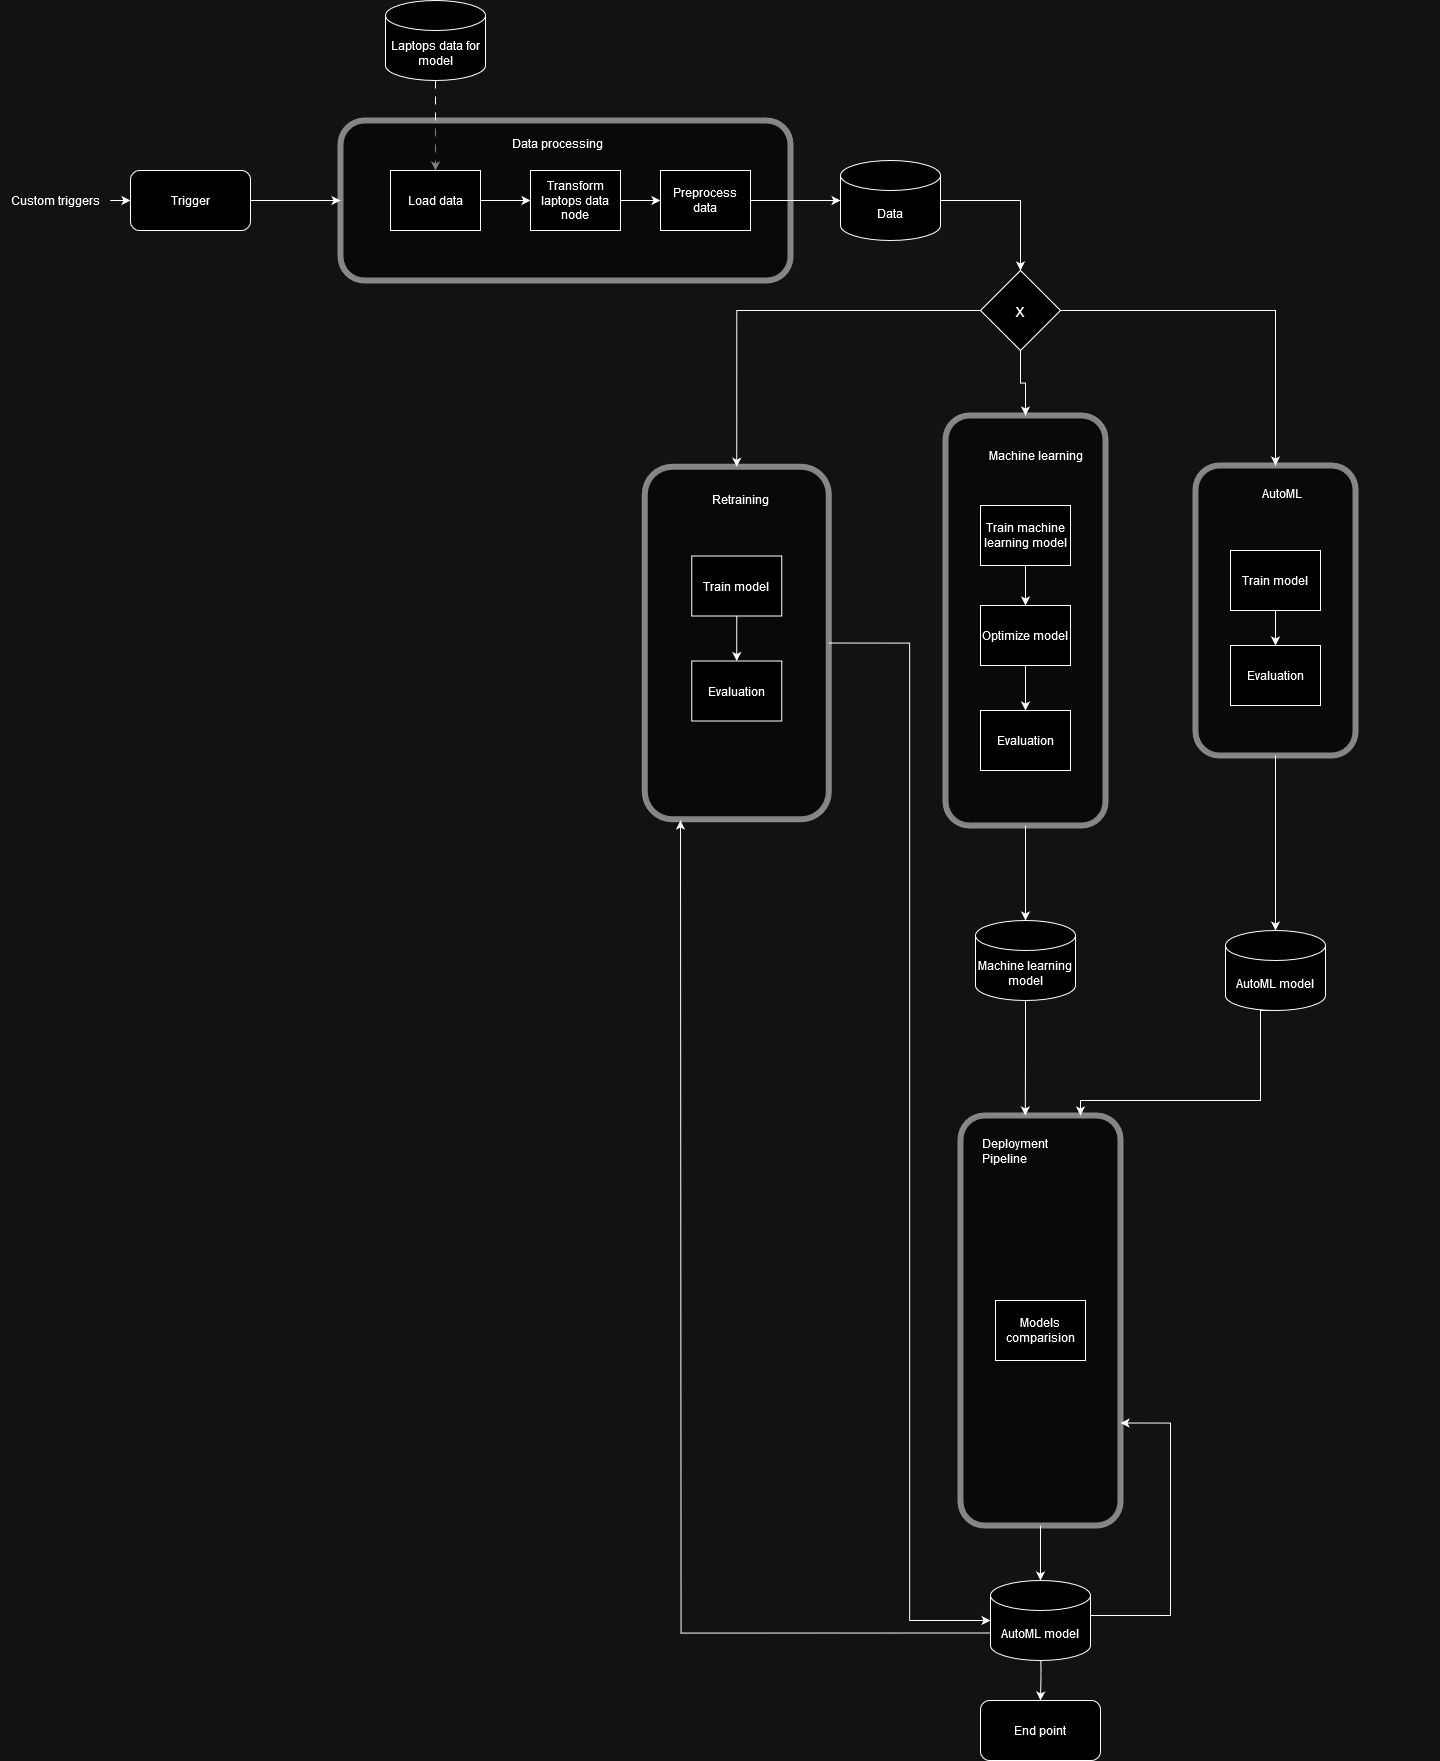

The diagram above was exported from draw.io. Its source (the exported page's mxGraphModel, read from the mxfile embedded in the PNG):
<mxGraphModel dx="3058" dy="2338" grid="1" gridSize="10" guides="1" tooltips="1" connect="1" arrows="1" fold="1" page="1" pageScale="1" pageWidth="827" pageHeight="1169" math="0" shadow="0">
  <root>
    <mxCell id="0" />
    <mxCell id="1" parent="0" />
    <mxCell id="Biy1LBDrTHuNdbwQONeq-2" value="" style="rounded=1;whiteSpace=wrap;html=1;opacity=50;strokeWidth=6;rotation=90;" parent="1" vertex="1">
      <mxGeometry x="800" y="470" width="290" height="160" as="geometry" />
    </mxCell>
    <mxCell id="Biy1LBDrTHuNdbwQONeq-96" style="edgeStyle=orthogonalEdgeStyle;rounded=0;orthogonalLoop=1;jettySize=auto;html=1;" parent="1" source="2etZb0u9Lvj9bVslhb5w-6" target="OwJMiTqVDSSDJoAkTTLN-2" edge="1">
      <mxGeometry relative="1" as="geometry" />
    </mxCell>
    <mxCell id="2etZb0u9Lvj9bVslhb5w-6" value="" style="rounded=1;whiteSpace=wrap;html=1;opacity=50;strokeWidth=6;rotation=90;" parent="1" vertex="1">
      <mxGeometry x="490" y="480" width="410" height="160" as="geometry" />
    </mxCell>
    <mxCell id="2etZb0u9Lvj9bVslhb5w-37" value="" style="edgeStyle=orthogonalEdgeStyle;rounded=0;orthogonalLoop=1;jettySize=auto;html=1;" parent="1" source="2etZb0u9Lvj9bVslhb5w-5" target="2etZb0u9Lvj9bVslhb5w-13" edge="1">
      <mxGeometry relative="1" as="geometry" />
    </mxCell>
    <mxCell id="2etZb0u9Lvj9bVslhb5w-5" value="Train machine learning model" style="rounded=0;whiteSpace=wrap;html=1;" parent="1" vertex="1">
      <mxGeometry x="650" y="445" width="90" height="60" as="geometry" />
    </mxCell>
    <mxCell id="2etZb0u9Lvj9bVslhb5w-7" value="Machine learning" style="text;html=1;align=center;verticalAlign=middle;resizable=0;points=[];autosize=1;strokeColor=none;fillColor=none;" parent="1" vertex="1">
      <mxGeometry x="650" y="380" width="110" height="30" as="geometry" />
    </mxCell>
    <mxCell id="Biy1LBDrTHuNdbwQONeq-13" style="edgeStyle=orthogonalEdgeStyle;rounded=0;orthogonalLoop=1;jettySize=auto;html=1;entryX=0.5;entryY=0;entryDx=0;entryDy=0;" parent="1" source="2etZb0u9Lvj9bVslhb5w-13" target="2etZb0u9Lvj9bVslhb5w-15" edge="1">
      <mxGeometry relative="1" as="geometry" />
    </mxCell>
    <mxCell id="2etZb0u9Lvj9bVslhb5w-13" value="Optimize model" style="rounded=0;whiteSpace=wrap;html=1;" parent="1" vertex="1">
      <mxGeometry x="650" y="545" width="90" height="60" as="geometry" />
    </mxCell>
    <mxCell id="2etZb0u9Lvj9bVslhb5w-15" value="Evaluation" style="rounded=0;whiteSpace=wrap;html=1;" parent="1" vertex="1">
      <mxGeometry x="650" y="650" width="90" height="60" as="geometry" />
    </mxCell>
    <mxCell id="2etZb0u9Lvj9bVslhb5w-19" value="Laptops data for model" style="shape=cylinder3;whiteSpace=wrap;html=1;boundedLbl=1;backgroundOutline=1;size=15;" parent="1" vertex="1">
      <mxGeometry x="55" y="-60" width="100" height="80" as="geometry" />
    </mxCell>
    <mxCell id="2etZb0u9Lvj9bVslhb5w-20" style="edgeStyle=orthogonalEdgeStyle;rounded=0;orthogonalLoop=1;jettySize=auto;html=1;dashed=1;dashPattern=8 8;entryX=0.5;entryY=0;entryDx=0;entryDy=0;" parent="1" source="2etZb0u9Lvj9bVslhb5w-19" target="Biy1LBDrTHuNdbwQONeq-61" edge="1">
      <mxGeometry relative="1" as="geometry">
        <mxPoint x="105" y="442" as="targetPoint" />
      </mxGeometry>
    </mxCell>
    <mxCell id="Biy1LBDrTHuNdbwQONeq-84" value="" style="edgeStyle=orthogonalEdgeStyle;rounded=0;orthogonalLoop=1;jettySize=auto;html=1;" parent="1" source="2etZb0u9Lvj9bVslhb5w-25" target="Biy1LBDrTHuNdbwQONeq-59" edge="1">
      <mxGeometry relative="1" as="geometry" />
    </mxCell>
    <mxCell id="2etZb0u9Lvj9bVslhb5w-25" value="Trigger" style="rounded=1;whiteSpace=wrap;html=1;" parent="1" vertex="1">
      <mxGeometry x="-200" y="110" width="120" height="60" as="geometry" />
    </mxCell>
    <mxCell id="2etZb0u9Lvj9bVslhb5w-29" value="" style="edgeStyle=orthogonalEdgeStyle;rounded=0;orthogonalLoop=1;jettySize=auto;html=1;" parent="1" source="2etZb0u9Lvj9bVslhb5w-28" target="2etZb0u9Lvj9bVslhb5w-25" edge="1">
      <mxGeometry relative="1" as="geometry" />
    </mxCell>
    <mxCell id="2etZb0u9Lvj9bVslhb5w-28" value="Custom triggers" style="text;html=1;align=center;verticalAlign=middle;resizable=0;points=[];autosize=1;strokeColor=none;fillColor=none;" parent="1" vertex="1">
      <mxGeometry x="-330" y="125" width="110" height="30" as="geometry" />
    </mxCell>
    <mxCell id="Biy1LBDrTHuNdbwQONeq-93" style="edgeStyle=orthogonalEdgeStyle;rounded=0;orthogonalLoop=1;jettySize=auto;html=1;entryX=0;entryY=0.595;entryDx=0;entryDy=0;entryPerimeter=0;" parent="1" source="OwJMiTqVDSSDJoAkTTLN-2" target="Biy1LBDrTHuNdbwQONeq-86" edge="1">
      <mxGeometry relative="1" as="geometry">
        <Array as="points" />
      </mxGeometry>
    </mxCell>
    <mxCell id="OwJMiTqVDSSDJoAkTTLN-2" value="Machine learning model" style="shape=cylinder3;whiteSpace=wrap;html=1;boundedLbl=1;backgroundOutline=1;size=15;" parent="1" vertex="1">
      <mxGeometry x="645" y="860" width="100" height="80" as="geometry" />
    </mxCell>
    <mxCell id="68z2ncb23zhuunnSx6w_-13" value="" style="edgeStyle=orthogonalEdgeStyle;rounded=0;orthogonalLoop=1;jettySize=auto;html=1;" parent="1" target="68z2ncb23zhuunnSx6w_-11" edge="1">
      <mxGeometry relative="1" as="geometry">
        <mxPoint x="710" y="1585" as="sourcePoint" />
      </mxGeometry>
    </mxCell>
    <mxCell id="KLW-WMmXijgToRqwenS8-1" style="edgeStyle=orthogonalEdgeStyle;rounded=0;orthogonalLoop=1;jettySize=auto;html=1;entryX=0.75;entryY=0;entryDx=0;entryDy=0;exitX=1;exitY=0.5;exitDx=0;exitDy=0;exitPerimeter=0;" edge="1" parent="1" source="KLW-WMmXijgToRqwenS8-19" target="Biy1LBDrTHuNdbwQONeq-86">
      <mxGeometry relative="1" as="geometry">
        <mxPoint x="880" y="1310" as="targetPoint" />
        <mxPoint x="770" y="1555" as="sourcePoint" />
        <Array as="points">
          <mxPoint x="760" y="1555" />
          <mxPoint x="840" y="1555" />
          <mxPoint x="840" y="1363" />
        </Array>
      </mxGeometry>
    </mxCell>
    <mxCell id="KLW-WMmXijgToRqwenS8-16" style="edgeStyle=orthogonalEdgeStyle;rounded=0;orthogonalLoop=1;jettySize=auto;html=1;exitX=0;exitY=0;exitDx=0;exitDy=52.5;exitPerimeter=0;" edge="1" parent="1" source="KLW-WMmXijgToRqwenS8-19">
      <mxGeometry relative="1" as="geometry">
        <mxPoint x="350" y="760" as="targetPoint" />
        <mxPoint x="650" y="1555" as="sourcePoint" />
      </mxGeometry>
    </mxCell>
    <mxCell id="68z2ncb23zhuunnSx6w_-11" value="End point" style="rounded=1;whiteSpace=wrap;html=1;" parent="1" vertex="1">
      <mxGeometry x="650" y="1640" width="120" height="60" as="geometry" />
    </mxCell>
    <mxCell id="Biy1LBDrTHuNdbwQONeq-73" value="" style="edgeStyle=orthogonalEdgeStyle;rounded=0;orthogonalLoop=1;jettySize=auto;html=1;" parent="1" source="Biy1LBDrTHuNdbwQONeq-1" target="Biy1LBDrTHuNdbwQONeq-72" edge="1">
      <mxGeometry relative="1" as="geometry" />
    </mxCell>
    <mxCell id="Biy1LBDrTHuNdbwQONeq-1" value="Train model" style="rounded=0;whiteSpace=wrap;html=1;" parent="1" vertex="1">
      <mxGeometry x="900" y="490" width="90" height="60" as="geometry" />
    </mxCell>
    <mxCell id="Biy1LBDrTHuNdbwQONeq-26" value="AutoML" style="text;whiteSpace=wrap;html=1;" parent="1" vertex="1">
      <mxGeometry x="930" y="420" width="180" height="40" as="geometry" />
    </mxCell>
    <mxCell id="Biy1LBDrTHuNdbwQONeq-91" style="edgeStyle=orthogonalEdgeStyle;rounded=0;orthogonalLoop=1;jettySize=auto;html=1;entryX=0;entryY=0.25;entryDx=0;entryDy=0;exitX=0.5;exitY=1;exitDx=0;exitDy=0;exitPerimeter=0;" parent="1" source="Biy1LBDrTHuNdbwQONeq-30" target="Biy1LBDrTHuNdbwQONeq-86" edge="1">
      <mxGeometry relative="1" as="geometry">
        <mxPoint x="710" y="1050.0000000000005" as="targetPoint" />
        <Array as="points">
          <mxPoint x="930" y="1040" />
          <mxPoint x="750" y="1040" />
        </Array>
      </mxGeometry>
    </mxCell>
    <mxCell id="Biy1LBDrTHuNdbwQONeq-30" value="AutoML model" style="shape=cylinder3;whiteSpace=wrap;html=1;boundedLbl=1;backgroundOutline=1;size=15;" parent="1" vertex="1">
      <mxGeometry x="895" y="870" width="100" height="80" as="geometry" />
    </mxCell>
    <mxCell id="Biy1LBDrTHuNdbwQONeq-59" value="" style="rounded=1;whiteSpace=wrap;html=1;opacity=50;strokeWidth=6;" parent="1" vertex="1">
      <mxGeometry x="10" y="60" width="450" height="160" as="geometry" />
    </mxCell>
    <mxCell id="Biy1LBDrTHuNdbwQONeq-60" value="Data processing" style="text;whiteSpace=wrap;html=1;" parent="1" vertex="1">
      <mxGeometry x="180" y="70" width="180" height="40" as="geometry" />
    </mxCell>
    <mxCell id="Biy1LBDrTHuNdbwQONeq-64" value="" style="edgeStyle=orthogonalEdgeStyle;rounded=0;orthogonalLoop=1;jettySize=auto;html=1;" parent="1" source="Biy1LBDrTHuNdbwQONeq-61" target="Biy1LBDrTHuNdbwQONeq-62" edge="1">
      <mxGeometry relative="1" as="geometry" />
    </mxCell>
    <mxCell id="Biy1LBDrTHuNdbwQONeq-61" value="Load data" style="rounded=0;whiteSpace=wrap;html=1;" parent="1" vertex="1">
      <mxGeometry x="60" y="110" width="90" height="60" as="geometry" />
    </mxCell>
    <mxCell id="Biy1LBDrTHuNdbwQONeq-65" value="" style="edgeStyle=orthogonalEdgeStyle;rounded=0;orthogonalLoop=1;jettySize=auto;html=1;" parent="1" source="Biy1LBDrTHuNdbwQONeq-62" target="Biy1LBDrTHuNdbwQONeq-63" edge="1">
      <mxGeometry relative="1" as="geometry" />
    </mxCell>
    <mxCell id="Biy1LBDrTHuNdbwQONeq-62" value="Transform laptops data node" style="rounded=0;whiteSpace=wrap;html=1;" parent="1" vertex="1">
      <mxGeometry x="200" y="110" width="90" height="60" as="geometry" />
    </mxCell>
    <mxCell id="Biy1LBDrTHuNdbwQONeq-70" value="" style="edgeStyle=orthogonalEdgeStyle;rounded=0;orthogonalLoop=1;jettySize=auto;html=1;" parent="1" source="Biy1LBDrTHuNdbwQONeq-63" target="Biy1LBDrTHuNdbwQONeq-69" edge="1">
      <mxGeometry relative="1" as="geometry" />
    </mxCell>
    <mxCell id="Biy1LBDrTHuNdbwQONeq-63" value="Preprocess data" style="rounded=0;whiteSpace=wrap;html=1;" parent="1" vertex="1">
      <mxGeometry x="330" y="110" width="90" height="60" as="geometry" />
    </mxCell>
    <mxCell id="Biy1LBDrTHuNdbwQONeq-78" style="edgeStyle=orthogonalEdgeStyle;rounded=0;orthogonalLoop=1;jettySize=auto;html=1;entryX=0.5;entryY=0;entryDx=0;entryDy=0;" parent="1" source="Biy1LBDrTHuNdbwQONeq-69" target="Biy1LBDrTHuNdbwQONeq-77" edge="1">
      <mxGeometry relative="1" as="geometry" />
    </mxCell>
    <mxCell id="Biy1LBDrTHuNdbwQONeq-69" value="Data" style="shape=cylinder3;whiteSpace=wrap;html=1;boundedLbl=1;backgroundOutline=1;size=15;" parent="1" vertex="1">
      <mxGeometry x="510" y="100" width="100" height="80" as="geometry" />
    </mxCell>
    <mxCell id="Biy1LBDrTHuNdbwQONeq-72" value="Evaluation" style="rounded=0;whiteSpace=wrap;html=1;" parent="1" vertex="1">
      <mxGeometry x="900" y="585" width="90" height="60" as="geometry" />
    </mxCell>
    <mxCell id="Biy1LBDrTHuNdbwQONeq-83" style="edgeStyle=orthogonalEdgeStyle;rounded=0;orthogonalLoop=1;jettySize=auto;html=1;" parent="1" source="Biy1LBDrTHuNdbwQONeq-77" target="Biy1LBDrTHuNdbwQONeq-2" edge="1">
      <mxGeometry relative="1" as="geometry" />
    </mxCell>
    <mxCell id="KLW-WMmXijgToRqwenS8-13" style="edgeStyle=orthogonalEdgeStyle;rounded=0;orthogonalLoop=1;jettySize=auto;html=1;entryX=0;entryY=0.5;entryDx=0;entryDy=0;" edge="1" parent="1" source="Biy1LBDrTHuNdbwQONeq-77" target="KLW-WMmXijgToRqwenS8-2">
      <mxGeometry relative="1" as="geometry">
        <mxPoint x="100" y="390" as="targetPoint" />
      </mxGeometry>
    </mxCell>
    <mxCell id="KLW-WMmXijgToRqwenS8-14" value="" style="edgeStyle=orthogonalEdgeStyle;rounded=0;orthogonalLoop=1;jettySize=auto;html=1;entryX=0;entryY=0.5;entryDx=0;entryDy=0;" edge="1" parent="1" source="Biy1LBDrTHuNdbwQONeq-77" target="2etZb0u9Lvj9bVslhb5w-6">
      <mxGeometry relative="1" as="geometry" />
    </mxCell>
    <mxCell id="Biy1LBDrTHuNdbwQONeq-77" value="&lt;font style=&quot;font-size: 19px;&quot;&gt;x&lt;/font&gt;" style="rhombus;whiteSpace=wrap;html=1;" parent="1" vertex="1">
      <mxGeometry x="650" y="210" width="80" height="80" as="geometry" />
    </mxCell>
    <mxCell id="Biy1LBDrTHuNdbwQONeq-88" style="edgeStyle=orthogonalEdgeStyle;rounded=0;orthogonalLoop=1;jettySize=auto;html=1;" parent="1" source="Biy1LBDrTHuNdbwQONeq-86" edge="1">
      <mxGeometry relative="1" as="geometry">
        <mxPoint x="710" y="1520.0000000000005" as="targetPoint" />
      </mxGeometry>
    </mxCell>
    <mxCell id="Biy1LBDrTHuNdbwQONeq-86" value="" style="rounded=1;whiteSpace=wrap;html=1;opacity=50;strokeWidth=6;rotation=90;" parent="1" vertex="1">
      <mxGeometry x="505" y="1180" width="410" height="160" as="geometry" />
    </mxCell>
    <mxCell id="Biy1LBDrTHuNdbwQONeq-89" value="Deployment Pipeline" style="text;whiteSpace=wrap;html=1;" parent="1" vertex="1">
      <mxGeometry x="650" y="1070" width="110" height="40" as="geometry" />
    </mxCell>
    <mxCell id="Biy1LBDrTHuNdbwQONeq-94" value="Models comparision" style="rounded=0;whiteSpace=wrap;html=1;" parent="1" vertex="1">
      <mxGeometry x="665" y="1240" width="90" height="60" as="geometry" />
    </mxCell>
    <mxCell id="KLW-WMmXijgToRqwenS8-2" value="" style="rounded=1;whiteSpace=wrap;html=1;opacity=50;strokeWidth=6;rotation=90;" vertex="1" parent="1">
      <mxGeometry x="230" y="490.5" width="352.5" height="184" as="geometry" />
    </mxCell>
    <mxCell id="KLW-WMmXijgToRqwenS8-5" value="Retraining" style="text;whiteSpace=wrap;html=1;" vertex="1" parent="1">
      <mxGeometry x="380" y="425.5" width="70" height="40" as="geometry" />
    </mxCell>
    <mxCell id="KLW-WMmXijgToRqwenS8-10" value="" style="edgeStyle=orthogonalEdgeStyle;rounded=0;orthogonalLoop=1;jettySize=auto;html=1;" edge="1" parent="1" source="KLW-WMmXijgToRqwenS8-8" target="KLW-WMmXijgToRqwenS8-9">
      <mxGeometry relative="1" as="geometry" />
    </mxCell>
    <mxCell id="KLW-WMmXijgToRqwenS8-8" value="Train model" style="rounded=0;whiteSpace=wrap;html=1;" vertex="1" parent="1">
      <mxGeometry x="361.25" y="495.5" width="90" height="60" as="geometry" />
    </mxCell>
    <mxCell id="KLW-WMmXijgToRqwenS8-9" value="Evaluation" style="rounded=0;whiteSpace=wrap;html=1;" vertex="1" parent="1">
      <mxGeometry x="361.25" y="600.5" width="90" height="60" as="geometry" />
    </mxCell>
    <mxCell id="KLW-WMmXijgToRqwenS8-18" style="edgeStyle=orthogonalEdgeStyle;rounded=0;orthogonalLoop=1;jettySize=auto;html=1;entryX=0.5;entryY=0;entryDx=0;entryDy=0;entryPerimeter=0;" edge="1" parent="1" source="Biy1LBDrTHuNdbwQONeq-2" target="Biy1LBDrTHuNdbwQONeq-30">
      <mxGeometry relative="1" as="geometry" />
    </mxCell>
    <mxCell id="KLW-WMmXijgToRqwenS8-19" value="AutoML model" style="shape=cylinder3;whiteSpace=wrap;html=1;boundedLbl=1;backgroundOutline=1;size=15;" vertex="1" parent="1">
      <mxGeometry x="660" y="1520" width="100" height="80" as="geometry" />
    </mxCell>
    <mxCell id="KLW-WMmXijgToRqwenS8-21" style="edgeStyle=orthogonalEdgeStyle;rounded=0;orthogonalLoop=1;jettySize=auto;html=1;entryX=0;entryY=0.5;entryDx=0;entryDy=0;entryPerimeter=0;" edge="1" parent="1" source="KLW-WMmXijgToRqwenS8-2" target="KLW-WMmXijgToRqwenS8-19">
      <mxGeometry relative="1" as="geometry" />
    </mxCell>
  </root>
</mxGraphModel>